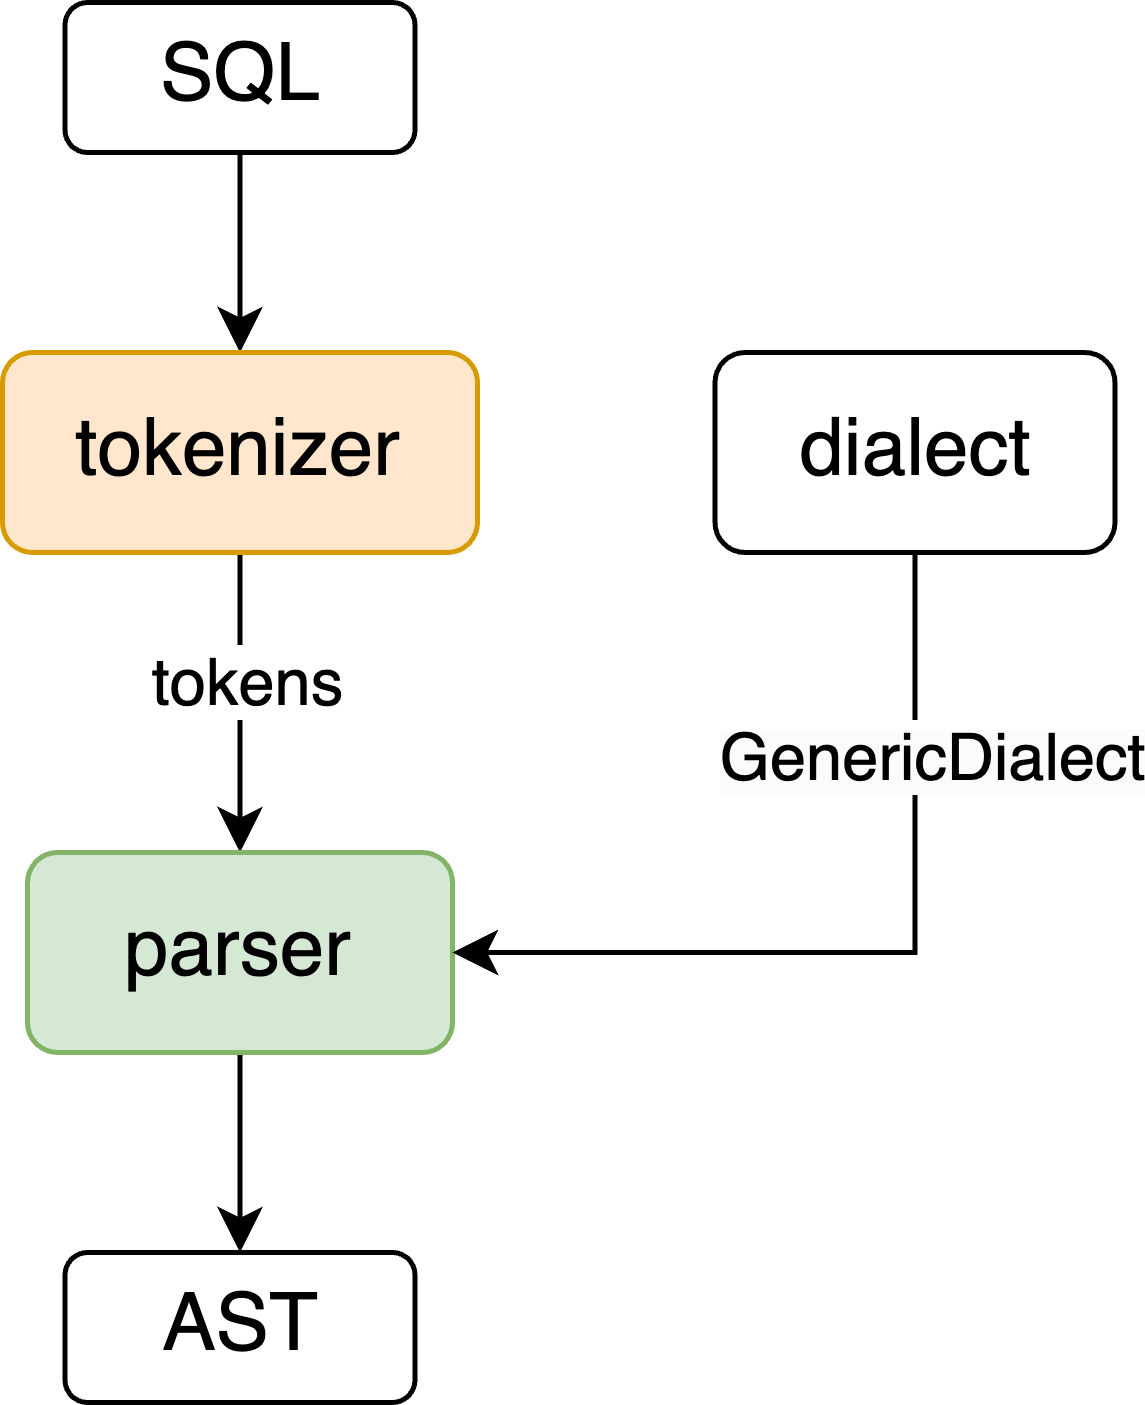

The diagram above was exported from draw.io. Its source (the exported page's mxGraphModel, read from the mxfile embedded in the PNG):
<mxGraphModel dx="743" dy="675" grid="1" gridSize="10" guides="1" tooltips="1" connect="1" arrows="1" fold="1" page="1" pageScale="1" pageWidth="827" pageHeight="1169" math="0" shadow="0">
  <root>
    <mxCell id="0" />
    <mxCell id="1" parent="0" />
    <mxCell id="YniyK6j0xSZL6XC66iiN-3" style="edgeStyle=orthogonalEdgeStyle;rounded=0;orthogonalLoop=1;jettySize=auto;html=1;exitX=0.5;exitY=1;exitDx=0;exitDy=0;entryX=0.5;entryY=0;entryDx=0;entryDy=0;" parent="1" source="YniyK6j0xSZL6XC66iiN-1" target="YniyK6j0xSZL6XC66iiN-2" edge="1">
      <mxGeometry relative="1" as="geometry" />
    </mxCell>
    <mxCell id="YniyK6j0xSZL6XC66iiN-1" value="&lt;font style=&quot;font-size: 16px;&quot;&gt;SQL&lt;/font&gt;" style="rounded=1;whiteSpace=wrap;html=1;" parent="1" vertex="1">
      <mxGeometry x="222.5" y="70" width="70" height="30" as="geometry" />
    </mxCell>
    <mxCell id="YniyK6j0xSZL6XC66iiN-5" style="edgeStyle=orthogonalEdgeStyle;rounded=0;orthogonalLoop=1;jettySize=auto;html=1;exitX=0.5;exitY=1;exitDx=0;exitDy=0;entryX=0.5;entryY=0;entryDx=0;entryDy=0;" parent="1" source="YniyK6j0xSZL6XC66iiN-2" target="YniyK6j0xSZL6XC66iiN-4" edge="1">
      <mxGeometry relative="1" as="geometry" />
    </mxCell>
    <mxCell id="YniyK6j0xSZL6XC66iiN-6" value="&lt;font style=&quot;font-size: 13px;&quot;&gt;tokens&lt;/font&gt;" style="edgeLabel;html=1;align=center;verticalAlign=middle;resizable=0;points=[];" parent="YniyK6j0xSZL6XC66iiN-5" vertex="1" connectable="0">
      <mxGeometry x="-0.1833" y="1" relative="1" as="geometry">
        <mxPoint as="offset" />
      </mxGeometry>
    </mxCell>
    <mxCell id="YniyK6j0xSZL6XC66iiN-2" value="&lt;font style=&quot;font-size: 16px;&quot;&gt;tokenizer&lt;/font&gt;" style="rounded=1;whiteSpace=wrap;html=1;fillColor=#ffe6cc;strokeColor=#d79b00;" parent="1" vertex="1">
      <mxGeometry x="210" y="140" width="95" height="40" as="geometry" />
    </mxCell>
    <mxCell id="YniyK6j0xSZL6XC66iiN-12" style="edgeStyle=orthogonalEdgeStyle;rounded=0;orthogonalLoop=1;jettySize=auto;html=1;exitX=0.5;exitY=1;exitDx=0;exitDy=0;entryX=0.5;entryY=0;entryDx=0;entryDy=0;" parent="1" source="YniyK6j0xSZL6XC66iiN-4" target="YniyK6j0xSZL6XC66iiN-11" edge="1">
      <mxGeometry relative="1" as="geometry" />
    </mxCell>
    <mxCell id="YniyK6j0xSZL6XC66iiN-4" value="&lt;font style=&quot;font-size: 16px;&quot;&gt;parser&lt;/font&gt;" style="rounded=1;whiteSpace=wrap;html=1;fillColor=#d5e8d4;strokeColor=#82b366;" parent="1" vertex="1">
      <mxGeometry x="215" y="240" width="85" height="40" as="geometry" />
    </mxCell>
    <mxCell id="YniyK6j0xSZL6XC66iiN-9" style="edgeStyle=orthogonalEdgeStyle;rounded=0;orthogonalLoop=1;jettySize=auto;html=1;exitX=0.5;exitY=1;exitDx=0;exitDy=0;entryX=1;entryY=0.5;entryDx=0;entryDy=0;" parent="1" source="YniyK6j0xSZL6XC66iiN-8" target="YniyK6j0xSZL6XC66iiN-4" edge="1">
      <mxGeometry relative="1" as="geometry" />
    </mxCell>
    <mxCell id="YniyK6j0xSZL6XC66iiN-10" value="&lt;span style=&quot;text-wrap-mode: wrap; background-color: rgb(251, 251, 251);&quot;&gt;&lt;font style=&quot;font-size: 13px;&quot;&gt;GenericDialect&lt;/font&gt;&lt;/span&gt;" style="edgeLabel;html=1;align=center;verticalAlign=middle;resizable=0;points=[];" parent="YniyK6j0xSZL6XC66iiN-9" vertex="1" connectable="0">
      <mxGeometry x="-0.5362" y="3" relative="1" as="geometry">
        <mxPoint as="offset" />
      </mxGeometry>
    </mxCell>
    <mxCell id="YniyK6j0xSZL6XC66iiN-8" value="&lt;font style=&quot;font-size: 16px;&quot;&gt;dialect&lt;/font&gt;" style="rounded=1;whiteSpace=wrap;html=1;" parent="1" vertex="1">
      <mxGeometry x="352.5" y="140" width="80" height="40" as="geometry" />
    </mxCell>
    <mxCell id="YniyK6j0xSZL6XC66iiN-11" value="&lt;font style=&quot;font-size: 16px;&quot;&gt;AST&lt;/font&gt;" style="rounded=1;whiteSpace=wrap;html=1;" parent="1" vertex="1">
      <mxGeometry x="222.5" y="320" width="70" height="30" as="geometry" />
    </mxCell>
  </root>
</mxGraphModel>